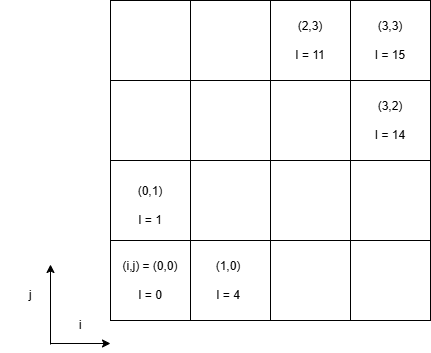

The diagram above was exported from draw.io. Its source (the exported page's mxGraphModel, read from the mxfile embedded in the PNG):
<mxGraphModel dx="1213" dy="730" grid="1" gridSize="10" guides="1" tooltips="1" connect="1" arrows="1" fold="1" page="1" pageScale="1" pageWidth="850" pageHeight="1100" math="0" shadow="0">
  <root>
    <mxCell id="0" />
    <mxCell id="1" parent="0" />
    <mxCell id="D6pYN4ML37SO7yQXaMUn-1" value="" style="rounded=0;whiteSpace=wrap;html=1;" vertex="1" parent="1">
      <mxGeometry x="150" y="160" width="80" height="80" as="geometry" />
    </mxCell>
    <mxCell id="D6pYN4ML37SO7yQXaMUn-2" value="" style="rounded=0;whiteSpace=wrap;html=1;" vertex="1" parent="1">
      <mxGeometry x="230" y="160" width="80" height="80" as="geometry" />
    </mxCell>
    <mxCell id="D6pYN4ML37SO7yQXaMUn-3" value="" style="rounded=0;whiteSpace=wrap;html=1;" vertex="1" parent="1">
      <mxGeometry x="310" y="160" width="80" height="80" as="geometry" />
    </mxCell>
    <mxCell id="D6pYN4ML37SO7yQXaMUn-4" value="" style="rounded=0;whiteSpace=wrap;html=1;" vertex="1" parent="1">
      <mxGeometry x="390" y="160" width="80" height="80" as="geometry" />
    </mxCell>
    <mxCell id="D6pYN4ML37SO7yQXaMUn-5" value="" style="rounded=0;whiteSpace=wrap;html=1;" vertex="1" parent="1">
      <mxGeometry x="150" y="240" width="80" height="80" as="geometry" />
    </mxCell>
    <mxCell id="D6pYN4ML37SO7yQXaMUn-6" value="" style="rounded=0;whiteSpace=wrap;html=1;" vertex="1" parent="1">
      <mxGeometry x="230" y="240" width="80" height="80" as="geometry" />
    </mxCell>
    <mxCell id="D6pYN4ML37SO7yQXaMUn-7" value="" style="rounded=0;whiteSpace=wrap;html=1;" vertex="1" parent="1">
      <mxGeometry x="310" y="240" width="80" height="80" as="geometry" />
    </mxCell>
    <mxCell id="D6pYN4ML37SO7yQXaMUn-8" value="" style="rounded=0;whiteSpace=wrap;html=1;" vertex="1" parent="1">
      <mxGeometry x="390" y="240" width="80" height="80" as="geometry" />
    </mxCell>
    <mxCell id="D6pYN4ML37SO7yQXaMUn-9" value="" style="rounded=0;whiteSpace=wrap;html=1;" vertex="1" parent="1">
      <mxGeometry x="150" y="320" width="80" height="80" as="geometry" />
    </mxCell>
    <mxCell id="D6pYN4ML37SO7yQXaMUn-10" value="" style="rounded=0;whiteSpace=wrap;html=1;" vertex="1" parent="1">
      <mxGeometry x="230" y="320" width="80" height="80" as="geometry" />
    </mxCell>
    <mxCell id="D6pYN4ML37SO7yQXaMUn-11" value="" style="rounded=0;whiteSpace=wrap;html=1;" vertex="1" parent="1">
      <mxGeometry x="310" y="320" width="80" height="80" as="geometry" />
    </mxCell>
    <mxCell id="D6pYN4ML37SO7yQXaMUn-12" value="" style="rounded=0;whiteSpace=wrap;html=1;" vertex="1" parent="1">
      <mxGeometry x="390" y="320" width="80" height="80" as="geometry" />
    </mxCell>
    <mxCell id="D6pYN4ML37SO7yQXaMUn-13" value="" style="rounded=0;whiteSpace=wrap;html=1;" vertex="1" parent="1">
      <mxGeometry x="150" y="400" width="80" height="80" as="geometry" />
    </mxCell>
    <mxCell id="D6pYN4ML37SO7yQXaMUn-14" value="" style="rounded=0;whiteSpace=wrap;html=1;" vertex="1" parent="1">
      <mxGeometry x="230" y="400" width="80" height="80" as="geometry" />
    </mxCell>
    <mxCell id="D6pYN4ML37SO7yQXaMUn-15" value="" style="rounded=0;whiteSpace=wrap;html=1;" vertex="1" parent="1">
      <mxGeometry x="310" y="400" width="80" height="80" as="geometry" />
    </mxCell>
    <mxCell id="D6pYN4ML37SO7yQXaMUn-16" value="" style="rounded=0;whiteSpace=wrap;html=1;" vertex="1" parent="1">
      <mxGeometry x="390" y="400" width="80" height="80" as="geometry" />
    </mxCell>
    <mxCell id="D6pYN4ML37SO7yQXaMUn-17" value="" style="endArrow=classic;html=1;rounded=0;" edge="1" parent="1">
      <mxGeometry width="50" height="50" relative="1" as="geometry">
        <mxPoint x="90" y="504" as="sourcePoint" />
        <mxPoint x="90" y="424" as="targetPoint" />
      </mxGeometry>
    </mxCell>
    <mxCell id="D6pYN4ML37SO7yQXaMUn-18" value="" style="endArrow=classic;html=1;rounded=0;" edge="1" parent="1">
      <mxGeometry width="50" height="50" relative="1" as="geometry">
        <mxPoint x="90" y="503" as="sourcePoint" />
        <mxPoint x="150" y="503" as="targetPoint" />
      </mxGeometry>
    </mxCell>
    <mxCell id="D6pYN4ML37SO7yQXaMUn-19" value="i" style="text;html=1;align=center;verticalAlign=middle;whiteSpace=wrap;rounded=0;" vertex="1" parent="1">
      <mxGeometry x="90" y="470" width="60" height="30" as="geometry" />
    </mxCell>
    <mxCell id="D6pYN4ML37SO7yQXaMUn-20" value="j" style="text;html=1;align=center;verticalAlign=middle;whiteSpace=wrap;rounded=0;" vertex="1" parent="1">
      <mxGeometry x="40" y="440" width="60" height="30" as="geometry" />
    </mxCell>
    <mxCell id="D6pYN4ML37SO7yQXaMUn-21" value="(i,j) = (0,0)&lt;div&gt;&lt;br&gt;&lt;/div&gt;&lt;div&gt;I = 0&lt;/div&gt;" style="text;html=1;align=center;verticalAlign=middle;whiteSpace=wrap;rounded=0;" vertex="1" parent="1">
      <mxGeometry x="160" y="425" width="60" height="30" as="geometry" />
    </mxCell>
    <mxCell id="D6pYN4ML37SO7yQXaMUn-22" value="(1,0)&lt;br&gt;&lt;br&gt;I = 4" style="text;html=1;align=center;verticalAlign=middle;whiteSpace=wrap;rounded=0;" vertex="1" parent="1">
      <mxGeometry x="238" y="425" width="60" height="30" as="geometry" />
    </mxCell>
    <mxCell id="D6pYN4ML37SO7yQXaMUn-23" value="(0,1)&lt;br&gt;&lt;br&gt;I = 1" style="text;html=1;align=center;verticalAlign=middle;whiteSpace=wrap;rounded=0;" vertex="1" parent="1">
      <mxGeometry x="160" y="350" width="60" height="30" as="geometry" />
    </mxCell>
    <mxCell id="D6pYN4ML37SO7yQXaMUn-24" value="(3,3)&lt;br&gt;&lt;br&gt;I = 15" style="text;html=1;align=center;verticalAlign=middle;whiteSpace=wrap;rounded=0;" vertex="1" parent="1">
      <mxGeometry x="400" y="185" width="60" height="30" as="geometry" />
    </mxCell>
    <mxCell id="D6pYN4ML37SO7yQXaMUn-25" value="(3,2)&lt;br&gt;&lt;br&gt;I = 14" style="text;html=1;align=center;verticalAlign=middle;whiteSpace=wrap;rounded=0;" vertex="1" parent="1">
      <mxGeometry x="400" y="265" width="60" height="30" as="geometry" />
    </mxCell>
    <mxCell id="D6pYN4ML37SO7yQXaMUn-26" value="(2,3)&lt;br&gt;&lt;br&gt;I = 11" style="text;html=1;align=center;verticalAlign=middle;whiteSpace=wrap;rounded=0;" vertex="1" parent="1">
      <mxGeometry x="320" y="185" width="60" height="30" as="geometry" />
    </mxCell>
  </root>
</mxGraphModel>